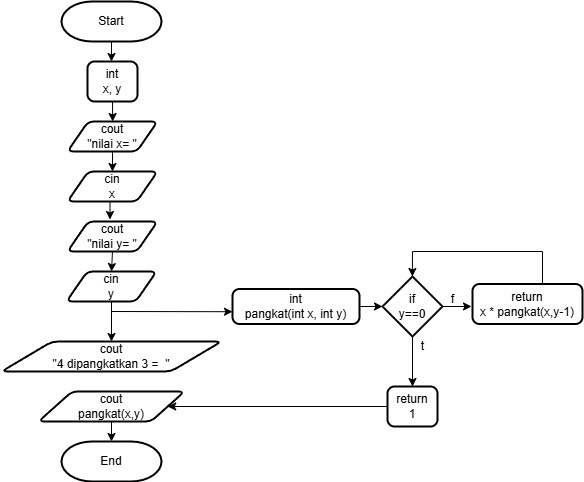

The diagram above was exported from draw.io. Its source (the exported page's mxGraphModel, read from the mxfile embedded in the PNG):
<mxGraphModel dx="1024" dy="527" grid="1" gridSize="10" guides="1" tooltips="1" connect="1" arrows="1" fold="1" page="1" pageScale="1" pageWidth="827" pageHeight="1169" math="0" shadow="0">
  <root>
    <mxCell id="0" />
    <mxCell id="1" parent="0" />
    <mxCell id="PeypeHvdL9_0ynNqPV0w-2" style="edgeStyle=orthogonalEdgeStyle;rounded=0;orthogonalLoop=1;jettySize=auto;html=1;exitX=0.5;exitY=1;exitDx=0;exitDy=0;exitPerimeter=0;" edge="1" parent="1" source="PeypeHvdL9_0ynNqPV0w-1">
      <mxGeometry relative="1" as="geometry">
        <mxPoint x="414" y="90" as="targetPoint" />
      </mxGeometry>
    </mxCell>
    <mxCell id="PeypeHvdL9_0ynNqPV0w-1" value="Start" style="strokeWidth=2;html=1;shape=mxgraph.flowchart.terminator;whiteSpace=wrap;" vertex="1" parent="1">
      <mxGeometry x="364" y="30" width="100" height="40" as="geometry" />
    </mxCell>
    <mxCell id="PeypeHvdL9_0ynNqPV0w-4" style="edgeStyle=orthogonalEdgeStyle;rounded=0;orthogonalLoop=1;jettySize=auto;html=1;exitX=0.5;exitY=1;exitDx=0;exitDy=0;" edge="1" parent="1" source="PeypeHvdL9_0ynNqPV0w-3">
      <mxGeometry relative="1" as="geometry">
        <mxPoint x="415.1428571428572" y="149.99999999999994" as="targetPoint" />
      </mxGeometry>
    </mxCell>
    <mxCell id="PeypeHvdL9_0ynNqPV0w-3" value="int&lt;div&gt;x, y&lt;/div&gt;" style="rounded=1;whiteSpace=wrap;html=1;absoluteArcSize=1;arcSize=14;strokeWidth=2;" vertex="1" parent="1">
      <mxGeometry x="390" y="90" width="50" height="40" as="geometry" />
    </mxCell>
    <mxCell id="PeypeHvdL9_0ynNqPV0w-7" style="edgeStyle=orthogonalEdgeStyle;rounded=0;orthogonalLoop=1;jettySize=auto;html=1;exitX=0.5;exitY=1;exitDx=0;exitDy=0;entryX=0.5;entryY=0;entryDx=0;entryDy=0;" edge="1" parent="1" source="PeypeHvdL9_0ynNqPV0w-5" target="PeypeHvdL9_0ynNqPV0w-6">
      <mxGeometry relative="1" as="geometry" />
    </mxCell>
    <mxCell id="PeypeHvdL9_0ynNqPV0w-5" value="cout&lt;div&gt;&quot;nilai x= &quot;&lt;/div&gt;" style="shape=parallelogram;html=1;strokeWidth=2;perimeter=parallelogramPerimeter;whiteSpace=wrap;rounded=1;arcSize=12;size=0.23;" vertex="1" parent="1">
      <mxGeometry x="370" y="150" width="90" height="30" as="geometry" />
    </mxCell>
    <mxCell id="PeypeHvdL9_0ynNqPV0w-6" value="cin&lt;div&gt;x&lt;/div&gt;" style="shape=parallelogram;html=1;strokeWidth=2;perimeter=parallelogramPerimeter;whiteSpace=wrap;rounded=1;arcSize=12;size=0.23;" vertex="1" parent="1">
      <mxGeometry x="370" y="200" width="90" height="30" as="geometry" />
    </mxCell>
    <mxCell id="PeypeHvdL9_0ynNqPV0w-11" style="edgeStyle=orthogonalEdgeStyle;rounded=0;orthogonalLoop=1;jettySize=auto;html=1;exitX=0.5;exitY=1;exitDx=0;exitDy=0;entryX=0.5;entryY=0;entryDx=0;entryDy=0;" edge="1" parent="1" source="PeypeHvdL9_0ynNqPV0w-8" target="PeypeHvdL9_0ynNqPV0w-10">
      <mxGeometry relative="1" as="geometry" />
    </mxCell>
    <mxCell id="PeypeHvdL9_0ynNqPV0w-8" value="cout&lt;div&gt;&quot;nilai y= &quot;&lt;/div&gt;" style="shape=parallelogram;html=1;strokeWidth=2;perimeter=parallelogramPerimeter;whiteSpace=wrap;rounded=1;arcSize=12;size=0.23;" vertex="1" parent="1">
      <mxGeometry x="370" y="250" width="90" height="30" as="geometry" />
    </mxCell>
    <mxCell id="PeypeHvdL9_0ynNqPV0w-9" style="edgeStyle=orthogonalEdgeStyle;rounded=0;orthogonalLoop=1;jettySize=auto;html=1;exitX=0.5;exitY=1;exitDx=0;exitDy=0;entryX=0.472;entryY=-0.067;entryDx=0;entryDy=0;entryPerimeter=0;" edge="1" parent="1" source="PeypeHvdL9_0ynNqPV0w-6" target="PeypeHvdL9_0ynNqPV0w-8">
      <mxGeometry relative="1" as="geometry" />
    </mxCell>
    <mxCell id="PeypeHvdL9_0ynNqPV0w-14" style="edgeStyle=orthogonalEdgeStyle;rounded=0;orthogonalLoop=1;jettySize=auto;html=1;exitX=0.5;exitY=1;exitDx=0;exitDy=0;entryX=0.5;entryY=0;entryDx=0;entryDy=0;" edge="1" parent="1" source="PeypeHvdL9_0ynNqPV0w-10" target="PeypeHvdL9_0ynNqPV0w-12">
      <mxGeometry relative="1" as="geometry" />
    </mxCell>
    <mxCell id="PeypeHvdL9_0ynNqPV0w-10" value="cin&lt;div&gt;y&lt;/div&gt;" style="shape=parallelogram;html=1;strokeWidth=2;perimeter=parallelogramPerimeter;whiteSpace=wrap;rounded=1;arcSize=12;size=0.23;" vertex="1" parent="1">
      <mxGeometry x="369" y="300" width="90" height="30" as="geometry" />
    </mxCell>
    <mxCell id="PeypeHvdL9_0ynNqPV0w-12" value="cout&lt;div&gt;&quot;4 dipangkatkan 3 =&amp;nbsp; &quot;&lt;/div&gt;" style="shape=parallelogram;html=1;strokeWidth=2;perimeter=parallelogramPerimeter;whiteSpace=wrap;rounded=1;arcSize=12;size=0.23;" vertex="1" parent="1">
      <mxGeometry x="304" y="370" width="220" height="30" as="geometry" />
    </mxCell>
    <mxCell id="PeypeHvdL9_0ynNqPV0w-15" value="cout&lt;div&gt;pangkat(x,y)&lt;/div&gt;" style="shape=parallelogram;html=1;strokeWidth=2;perimeter=parallelogramPerimeter;whiteSpace=wrap;rounded=1;arcSize=12;size=0.23;" vertex="1" parent="1">
      <mxGeometry x="341" y="420" width="146" height="30" as="geometry" />
    </mxCell>
    <mxCell id="PeypeHvdL9_0ynNqPV0w-21" style="edgeStyle=orthogonalEdgeStyle;rounded=0;orthogonalLoop=1;jettySize=auto;html=1;exitX=1;exitY=0.5;exitDx=0;exitDy=0;" edge="1" parent="1" source="PeypeHvdL9_0ynNqPV0w-17" target="PeypeHvdL9_0ynNqPV0w-20">
      <mxGeometry relative="1" as="geometry" />
    </mxCell>
    <mxCell id="PeypeHvdL9_0ynNqPV0w-17" value="int&lt;div&gt;pangkat(int x, int y)&lt;/div&gt;" style="rounded=1;whiteSpace=wrap;html=1;absoluteArcSize=1;arcSize=14;strokeWidth=2;" vertex="1" parent="1">
      <mxGeometry x="535" y="317.5" width="127" height="35" as="geometry" />
    </mxCell>
    <mxCell id="PeypeHvdL9_0ynNqPV0w-24" style="edgeStyle=orthogonalEdgeStyle;rounded=0;orthogonalLoop=1;jettySize=auto;html=1;exitX=0.5;exitY=1;exitDx=0;exitDy=0;exitPerimeter=0;entryX=0.5;entryY=0;entryDx=0;entryDy=0;" edge="1" parent="1" source="PeypeHvdL9_0ynNqPV0w-20" target="PeypeHvdL9_0ynNqPV0w-23">
      <mxGeometry relative="1" as="geometry" />
    </mxCell>
    <mxCell id="PeypeHvdL9_0ynNqPV0w-30" style="edgeStyle=orthogonalEdgeStyle;rounded=0;orthogonalLoop=1;jettySize=auto;html=1;exitX=1;exitY=0.5;exitDx=0;exitDy=0;exitPerimeter=0;entryX=-0.009;entryY=0.574;entryDx=0;entryDy=0;entryPerimeter=0;" edge="1" parent="1" source="PeypeHvdL9_0ynNqPV0w-20" target="PeypeHvdL9_0ynNqPV0w-26">
      <mxGeometry relative="1" as="geometry">
        <mxPoint x="750" y="414.9999999999999" as="targetPoint" />
      </mxGeometry>
    </mxCell>
    <mxCell id="PeypeHvdL9_0ynNqPV0w-20" value="if&lt;div&gt;y==0&lt;/div&gt;" style="strokeWidth=2;html=1;shape=mxgraph.flowchart.decision;whiteSpace=wrap;" vertex="1" parent="1">
      <mxGeometry x="685" y="305" width="60" height="60" as="geometry" />
    </mxCell>
    <mxCell id="PeypeHvdL9_0ynNqPV0w-44" style="edgeStyle=orthogonalEdgeStyle;rounded=0;orthogonalLoop=1;jettySize=auto;html=1;exitX=0;exitY=0.5;exitDx=0;exitDy=0;entryX=1;entryY=0.5;entryDx=0;entryDy=0;" edge="1" parent="1" source="PeypeHvdL9_0ynNqPV0w-23" target="PeypeHvdL9_0ynNqPV0w-15">
      <mxGeometry relative="1" as="geometry">
        <mxPoint x="560" y="434.9999999999999" as="targetPoint" />
      </mxGeometry>
    </mxCell>
    <mxCell id="PeypeHvdL9_0ynNqPV0w-23" value="return&lt;div&gt;1&lt;/div&gt;" style="rounded=1;whiteSpace=wrap;html=1;absoluteArcSize=1;arcSize=14;strokeWidth=2;" vertex="1" parent="1">
      <mxGeometry x="690" y="415" width="50" height="40" as="geometry" />
    </mxCell>
    <mxCell id="PeypeHvdL9_0ynNqPV0w-25" value="t" style="text;html=1;align=center;verticalAlign=middle;resizable=0;points=[];autosize=1;strokeColor=none;fillColor=none;" vertex="1" parent="1">
      <mxGeometry x="710" y="360" width="30" height="30" as="geometry" />
    </mxCell>
    <mxCell id="PeypeHvdL9_0ynNqPV0w-26" value="return&lt;div&gt;x * pangkat(x,y-1)&lt;/div&gt;" style="rounded=1;whiteSpace=wrap;html=1;absoluteArcSize=1;arcSize=14;strokeWidth=2;" vertex="1" parent="1">
      <mxGeometry x="775" y="312.5" width="110" height="40" as="geometry" />
    </mxCell>
    <mxCell id="PeypeHvdL9_0ynNqPV0w-31" value="f" style="text;html=1;align=center;verticalAlign=middle;resizable=0;points=[];autosize=1;strokeColor=none;fillColor=none;" vertex="1" parent="1">
      <mxGeometry x="740" y="312.5" width="30" height="30" as="geometry" />
    </mxCell>
    <mxCell id="PeypeHvdL9_0ynNqPV0w-36" value="" style="endArrow=none;html=1;rounded=0;exitX=0.5;exitY=0;exitDx=0;exitDy=0;" edge="1" parent="1">
      <mxGeometry width="50" height="50" relative="1" as="geometry">
        <mxPoint x="845" y="312.5" as="sourcePoint" />
        <mxPoint x="845" y="280" as="targetPoint" />
      </mxGeometry>
    </mxCell>
    <mxCell id="PeypeHvdL9_0ynNqPV0w-37" value="" style="endArrow=none;html=1;rounded=0;" edge="1" parent="1">
      <mxGeometry width="50" height="50" relative="1" as="geometry">
        <mxPoint x="715" y="280" as="sourcePoint" />
        <mxPoint x="845" y="280" as="targetPoint" />
      </mxGeometry>
    </mxCell>
    <mxCell id="PeypeHvdL9_0ynNqPV0w-38" value="" style="endArrow=classic;html=1;rounded=0;" edge="1" parent="1">
      <mxGeometry width="50" height="50" relative="1" as="geometry">
        <mxPoint x="715" y="280" as="sourcePoint" />
        <mxPoint x="714.85" y="305" as="targetPoint" />
      </mxGeometry>
    </mxCell>
    <mxCell id="PeypeHvdL9_0ynNqPV0w-43" value="" style="endArrow=classic;html=1;rounded=0;entryX=0;entryY=0.649;entryDx=0;entryDy=0;entryPerimeter=0;" edge="1" parent="1" target="PeypeHvdL9_0ynNqPV0w-17">
      <mxGeometry width="50" height="50" relative="1" as="geometry">
        <mxPoint x="414" y="340" as="sourcePoint" />
        <mxPoint x="530" y="344" as="targetPoint" />
      </mxGeometry>
    </mxCell>
    <mxCell id="PeypeHvdL9_0ynNqPV0w-45" value="End" style="strokeWidth=2;html=1;shape=mxgraph.flowchart.terminator;whiteSpace=wrap;" vertex="1" parent="1">
      <mxGeometry x="364" y="470" width="100" height="40" as="geometry" />
    </mxCell>
    <mxCell id="PeypeHvdL9_0ynNqPV0w-46" style="edgeStyle=orthogonalEdgeStyle;rounded=0;orthogonalLoop=1;jettySize=auto;html=1;exitX=0.5;exitY=1;exitDx=0;exitDy=0;entryX=0.5;entryY=0;entryDx=0;entryDy=0;entryPerimeter=0;" edge="1" parent="1" source="PeypeHvdL9_0ynNqPV0w-15" target="PeypeHvdL9_0ynNqPV0w-45">
      <mxGeometry relative="1" as="geometry" />
    </mxCell>
  </root>
</mxGraphModel>